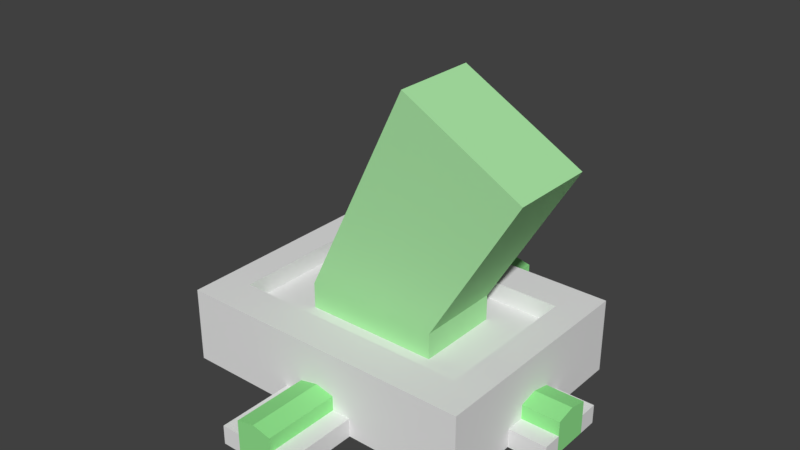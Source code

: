 # Source: Detector.blend  (saved by Blender 2.78.0; exported with 4.5.12 LTS)
import bpy
from mathutils import Matrix  # noqa: F401  (used for matrix-valued properties, if any)

bpy.ops.wm.read_factory_settings(use_empty=True)
scene = bpy.context.scene
scene.name = 'Scene'

# ---- collections
col_collection_1 = bpy.data.collections.new('Collection 1'); scene.collection.children.link(col_collection_1)

# ---- materials (node trees are filled in below, after node groups)
mat_detectorbase = bpy.data.materials.new('DetectorBase')
mat_detectorbase.alpha_threshold = 0.0
mat_detectorbase.use_transparent_shadow = False
mat_detectorbase.roughness = 0.5
mat_detectorbase.specular_intensity = 0.0
mat_detectorbase.line_color = (0.0, 0.0, 0.0, 1.0)
mat_detectorcolor = bpy.data.materials.new('DetectorColor')
mat_detectorcolor.alpha_threshold = 0.0
mat_detectorcolor.use_transparent_shadow = False
mat_detectorcolor.diffuse_color = (0.4091, 0.8, 0.383, 1.0)
mat_detectorcolor.roughness = 0.5
mat_detectorcolor.specular_intensity = 0.0
mat_wirebase = bpy.data.materials.new('WireBase')
mat_wirebase.alpha_threshold = 0.0
mat_wirebase.use_transparent_shadow = False
mat_wirebase.roughness = 0.5
mat_wirebase.line_color = (0.0, 0.0, 0.0, 1.0)
mat_greenlight = bpy.data.materials.new('GreenLight')
mat_greenlight.alpha_threshold = 0.0
mat_greenlight.use_transparent_shadow = False
mat_greenlight.diffuse_color = (0.2959, 0.8, 0.2801, 1.0)
mat_greenlight.roughness = 0.5

# ---- material node trees

# ---- world
world_world = bpy.data.worlds.new('World'); scene.world = world_world
world_world.color = (0.05088, 0.05088, 0.05088)
world_world.use_sun_shadow = False
world_world.sun_shadow_jitter_overblur = 0.0
world_world.cycles.sampling_method = 'MANUAL'

# ---- meshes
me_cube = bpy.data.meshes.new('Cube')
me_cube.from_pydata([(0.4, 0.3, 0.0), (0.4, -0.3, 0.0), (-0.4, -0.3, 0.0), (-0.4, 0.3, 0.0), (0.4, 0.3, 0.2), (0.4, -0.3, 0.2), (-0.4, -0.3, 0.2), (-0.4, 0.3, 0.2), (0.4, 0.0, 0.0), (-0.4, 8.941e-08, 0.0), (0.4, -2.384e-07, 0.2), (-0.4, 8.941e-08, 0.2), (-0.4, 0.2, 0.0), (-0.4, 0.2, 0.2), (0.4, 0.2, 0.0), (0.4, 0.2, 0.2), (0.4, -0.2, 0.0), (0.4, -0.2, 0.2), (-0.4, -0.2, 0.0), (-0.4, -0.2, 0.2), (8.941e-08, 0.3, 0.0), (-2.98e-08, -0.3, 0.0), (8.941e-08, 0.3, 0.2), (-2.384e-07, -0.3, 0.2), (2.98e-08, 4.47e-08, 0.0), (5.96e-08, 0.2, 0.0), (0.0, 0.2, 0.2), (-1.49e-07, -0.2, 0.2), (0.0, -0.2, 0.0), (0.32, -2.056e-07, 0.2), (0.32, 0.2, 0.2), (0.32, -0.2, 0.2), (0.32, 0.3, 0.0), (0.32, -0.3, 0.0), (0.32, 0.3, 0.2), (0.32, -0.3, 0.2), (0.32, 8.941e-09, 0.0), (0.32, 0.2, 0.0), (0.32, -0.2, 0.0), (-0.32, 0.3, 0.0), (-0.32, -0.3, 0.0), (-0.32, 0.3, 0.2), (-0.32, -0.3, 0.2), (-0.32, 8.047e-08, 0.0), (-0.32, 0.2, 0.0), (-0.32, -0.2, 0.0), (-0.32, 5.662e-08, 0.2), (-0.32, 0.2, 0.2), (-0.32, -0.2, 0.2), (-0.1803, -1.328e-09, 0.2178), (0.0, 0.2, 0.1491), (-1.49e-07, -0.2, 0.1491), (0.32, -2.056e-07, 0.1491), (0.32, 0.2, 0.1491), (0.32, -0.2, 0.1491), (-0.32, 5.662e-08, 0.1491), (-0.32, 0.2, 0.1491), (-0.32, -0.2, 0.1491), (-0.1803, -1.328e-09, 0.1491), (0.09707, -1.328e-09, 0.7861), (-0.1803, 0.1127, 0.1491), (-3.324e-08, 0.1127, 0.1491), (-0.1803, -0.1127, 0.1491), (-1.172e-07, -0.1127, 0.1491), (0.1803, -1.491e-07, 0.1491), (0.1803, 0.1127, 0.1491), (0.1803, -0.1127, 0.1491), (-0.1803, 0.1127, 0.2178), (-3.324e-08, 0.1127, 0.2178), (-0.1803, -0.1127, 0.2178), (-1.172e-07, -0.1127, 0.2178), (0.1803, -1.491e-07, 0.2178), (0.1803, 0.1127, 0.2178), (0.1803, -0.1127, 0.2178), (0.2549, -7.523e-08, 0.6989), (0.09707, 0.1127, 0.7861), (0.2549, 0.1127, 0.6989), (0.09707, -0.1127, 0.7861), (0.2549, -0.1127, 0.6989), (0.4127, -1.491e-07, 0.6116), (0.4127, 0.1127, 0.6116), (0.4127, -0.1127, 0.6116), (0.5, 0.1, 0.0), (0.5, -0.1, 0.0), (-0.5, -0.1, 0.0), (-0.5, 0.1, 0.0), (0.5, 0.1, 0.05), (0.5, -0.1, 0.05), (-0.5, -0.1, 0.05), (-0.5, 0.1, 0.05), (0.5, -7.451e-09, 0.0), (-0.5, 5.215e-08, 0.0), (0.5, -1.565e-07, 0.05), (-0.5, 3.725e-08, 0.05), (-0.5, 0.05, 0.0), (-0.5, 0.05, 0.05), (0.5, 0.05, 0.0), (0.5, 0.05, 0.05), (0.5, -0.05, 0.0), (0.5, -0.05, 0.05), (-0.5, -0.05, 0.0), (-0.5, -0.05, 0.05), (0.5, 0.05, 0.08858), (0.5, -1.565e-07, 0.1), (-0.5, -0.05, 0.08858), (-0.5, 3.725e-08, 0.1), (-0.5, 0.05, 0.08858), (0.5, -0.05, 0.08858), (0.1, -0.5, 3.725e-09), (-0.1, -0.5, 3.725e-09), (-0.1, 0.5, 3.725e-09), (0.1, 0.5, 3.725e-09), (0.1, -0.5, 0.05), (-0.1, -0.5, 0.05), (-0.1, 0.5, 0.05), (0.1, 0.5, 0.05), (-5.96e-08, -0.5, 3.725e-09), (2.98e-08, 0.5, 3.725e-09), (-1.788e-07, -0.5, 0.05), (5.96e-08, 0.5, 0.05), (0.05, 0.5, 3.725e-09), (0.05, 0.5, 0.05), (0.05, -0.5, 3.725e-09), (0.05, -0.5, 0.05), (-0.05, -0.5, 3.725e-09), (-0.05, -0.5, 0.05), (-0.05, 0.5, 3.725e-09), (-0.05, 0.5, 0.05), (0.05, -0.5, 0.08858), (-1.788e-07, -0.5, 0.1), (-0.05, 0.5, 0.08858), (5.96e-08, 0.5, 0.1), (0.05, 0.5, 0.08858), (-0.05, -0.5, 0.08858)], [], [(45, 40, 2, 18), (48, 19, 6, 42), (16, 17, 5, 1), (40, 42, 6, 2), (12, 13, 7, 3), (41, 39, 3, 7), (18, 19, 11, 9), (14, 15, 10, 8), (47, 13, 11, 46), (44, 43, 9, 12), (39, 44, 12, 3), (41, 7, 13, 47), (0, 4, 15, 14), (9, 11, 13, 12), (2, 6, 19, 18), (8, 10, 17, 16), (46, 11, 19, 48), (43, 45, 18, 9), (36, 38, 28, 24), (26, 47, 56, 50), (34, 22, 26, 30), (32, 37, 25, 20), (37, 36, 24, 25), (46, 48, 57, 55), (34, 32, 20, 22), (33, 35, 23, 21), (31, 27, 23, 35), (38, 33, 21, 28), (16, 1, 33, 38), (17, 31, 35, 5), (1, 5, 35, 33), (4, 0, 32, 34), (15, 30, 29, 10), (14, 8, 36, 37), (0, 14, 37, 32), (4, 34, 30, 15), (10, 29, 31, 17), (8, 16, 38, 36), (24, 28, 45, 43), (27, 31, 54, 51), (22, 41, 47, 26), (20, 25, 44, 39), (25, 24, 43, 44), (47, 46, 55, 56), (22, 20, 39, 41), (21, 23, 42, 40), (27, 48, 42, 23), (28, 21, 40, 45), (52, 53, 65, 64), (55, 57, 62, 58), (50, 56, 60, 61), (51, 54, 66, 63), (31, 29, 52, 54), (29, 30, 53, 52), (30, 26, 50, 53), (48, 27, 51, 57), (63, 66, 73, 70), (66, 64, 71, 73), (60, 58, 49, 67), (62, 63, 70, 69), (53, 50, 61, 65), (57, 51, 63, 62), (56, 55, 58, 60), (54, 52, 64, 66), (67, 49, 59, 75), (69, 70, 78, 77), (72, 68, 76, 80), (71, 72, 80, 79), (61, 60, 67, 68), (58, 62, 69, 49), (64, 65, 72, 71), (65, 61, 68, 72), (79, 74, 78, 81), (80, 76, 74, 79), (74, 59, 77, 78), (76, 75, 59, 74), (73, 71, 79, 81), (70, 73, 81, 78), (68, 67, 75, 76), (49, 69, 77, 59), (98, 83, 84, 100), (99, 101, 88, 87), (98, 99, 87, 83), (83, 87, 88, 84), (94, 95, 89, 85), (86, 82, 85, 89), (100, 101, 93, 91), (96, 97, 92, 90), (97, 95, 106, 102), (96, 90, 91, 94), (82, 96, 94, 85), (86, 89, 95, 97), (82, 86, 97, 96), (91, 93, 95, 94), (84, 88, 101, 100), (90, 92, 99, 98), (92, 97, 102, 103), (90, 98, 100, 91), (102, 106, 105, 103), (103, 105, 104, 107), (101, 99, 107, 104), (95, 93, 105, 106), (93, 101, 104, 105), (99, 92, 103, 107), (124, 109, 110, 126), (125, 127, 114, 113), (124, 125, 113, 109), (109, 113, 114, 110), (120, 121, 115, 111), (112, 108, 111, 115), (126, 127, 119, 117), (122, 123, 118, 116), (123, 121, 132, 128), (122, 116, 117, 120), (108, 122, 120, 111), (112, 115, 121, 123), (108, 112, 123, 122), (117, 119, 121, 120), (110, 114, 127, 126), (116, 118, 125, 124), (118, 123, 128, 129), (116, 124, 126, 117), (128, 132, 131, 129), (129, 131, 130, 133), (127, 125, 133, 130), (121, 119, 131, 132), (119, 127, 130, 131), (125, 118, 129, 133)])
me_cube.polygons.foreach_set('material_index', [0, 0, 0, 0, 0, 0, 0, 0, 0, 0, 0, 0, 0, 0, 0, 0, 0, 0, 0, 0, 0, 0, 0, 0, 0, 0, 0, 0, 0, 0, 0, 0, 0, 0, 0, 0, 0, 0, 0, 0, 0, 0, 0, 0, 0, 0, 0, 0, 0, 0, 0, 0, 0, 0, 0, 0, 1, 1, 1, 1, 0, 0, 0, 0, 1, 1, 1, 1, 1, 1, 1, 1, 1, 1, 1, 1, 1, 1, 1, 1, 2, 2, 2, 2, 2, 2, 3, 3, 3, 2, 2, 2, 2, 3, 2, 3, 3, 2, 3, 3, 3, 3, 3, 3, 2, 2, 2, 2, 2, 2, 3, 3, 3, 2, 2, 2, 2, 3, 2, 3, 3, 2, 3, 3, 3, 3, 3, 3])
me_cube.materials.append(mat_detectorbase)
me_cube.materials.append(mat_detectorcolor)
me_cube.materials.append(mat_wirebase)
me_cube.materials.append(mat_greenlight)
me_cube.use_remesh_preserve_volume = False
me_cube.use_remesh_preserve_attributes = False
me_cube.use_mirror_vertex_groups = False
me_cube.update()

# ---- objects
ob_cube = bpy.data.objects.new('Cube', me_cube)

# ---- transforms, parenting, visibility, modifiers, constraints
ob_cube.location = (0.0, 0.0, 0.0)
ob_cube.lock_rotations_4d = False
ob_cube.empty_display_type = 'ARROWS'
ob_cube.lineart.crease_threshold = 0.0

# ---- collection membership
col_collection_1.objects.link(ob_cube)

# ---- scene / render settings (as saved in the file)
scene.frame_start = 1; scene.frame_end = 250; scene.frame_set(1)
scene.render.engine = 'BLENDER_EEVEE_NEXT'
scene.render.resolution_percentage = 50
scene.render.dither_intensity = 0.0
scene.cycles.use_denoising = False
scene.cycles.samples = 128
scene.cycles.sampling_pattern = 'TABULATED_SOBOL'
scene.cycles.light_sampling_threshold = 0.0
scene.cycles.use_adaptive_sampling = False
scene.cycles.use_light_tree = False
scene.cycles.blur_glossy = 0.0
scene.cycles.sample_clamp_indirect = 0.0
scene.view_settings.view_transform = 'Standard'
bpy.context.view_layer.update()

# ---- added for rendering (the .blend has no active camera and no usable light): camera, sun
cam_auto = bpy.data.cameras.new('AutoCamera')
cam_auto.lens = 50.0
cam_auto.sensor_width = 36.0
cam_auto.clip_end = 1000.0
ob_auto_camera = bpy.data.objects.new('AutoCamera', cam_auto)
scene.collection.objects.link(ob_auto_camera)
ob_auto_camera.location = (1.49704, -1.79645, 1.5907)
ob_auto_camera.rotation_euler = (1.09748, -7.21219e-08, 0.694738)
scene.camera = ob_auto_camera
light_auto_sun = bpy.data.lights.new('AutoSun', 'SUN')
light_auto_sun.energy = 3.0
light_auto_sun.angle = 0.0523599
ob_auto_sun = bpy.data.objects.new('AutoSun', light_auto_sun)
scene.collection.objects.link(ob_auto_sun)
ob_auto_sun.rotation_euler = (0.872665, 0.174533, 0.523599)
bpy.context.view_layer.update()
